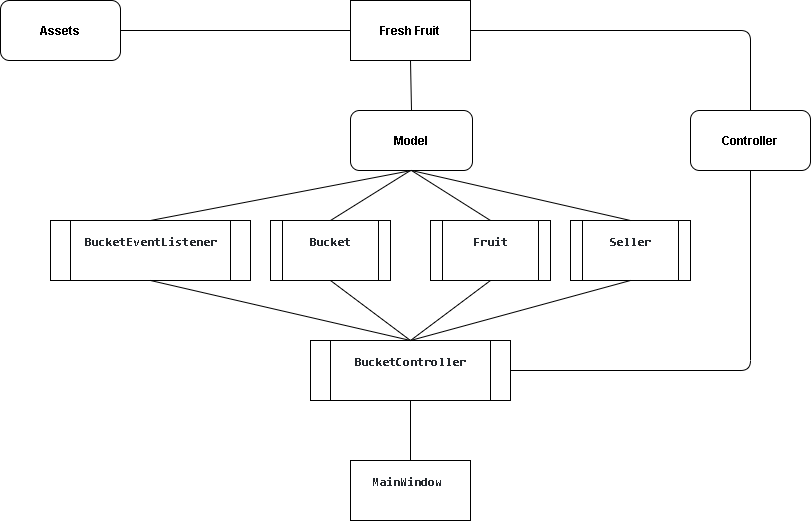

The diagram above was exported from draw.io. Its source (the exported page's mxGraphModel, read from the mxfile embedded in the PNG):
<mxGraphModel dx="1021" dy="567" grid="1" gridSize="10" guides="1" tooltips="1" connect="1" arrows="1" fold="1" page="1" pageScale="1" pageWidth="827" pageHeight="1169" math="0" shadow="0">
  <root>
    <mxCell id="0" />
    <mxCell id="1" parent="0" />
    <mxCell id="iGTJ5UOiblGj3WI-myFO-1" value="Fresh Fruit" style="rounded=0;whiteSpace=wrap;html=1;fontStyle=1;fontSize=12;" vertex="1" parent="1">
      <mxGeometry x="360" y="20" width="120" height="60" as="geometry" />
    </mxCell>
    <mxCell id="iGTJ5UOiblGj3WI-myFO-2" value="Assets" style="rounded=1;whiteSpace=wrap;html=1;fontStyle=1;fontSize=12;" vertex="1" parent="1">
      <mxGeometry x="10" y="20" width="120" height="60" as="geometry" />
    </mxCell>
    <mxCell id="iGTJ5UOiblGj3WI-myFO-3" value="Controller" style="rounded=1;whiteSpace=wrap;html=1;fontStyle=1;fontSize=12;" vertex="1" parent="1">
      <mxGeometry x="700" y="130" width="120" height="60" as="geometry" />
    </mxCell>
    <mxCell id="iGTJ5UOiblGj3WI-myFO-4" value="Model" style="rounded=1;whiteSpace=wrap;html=1;fontStyle=1;fontSize=12;" vertex="1" parent="1">
      <mxGeometry x="360" y="130" width="122" height="60" as="geometry" />
    </mxCell>
    <mxCell id="iGTJ5UOiblGj3WI-myFO-6" value="&lt;pre style=&quot;box-sizing: border-box; margin-top: 0px; margin-bottom: 16px; overflow-wrap: normal; padding: 16px; overflow: auto; line-height: 1.45; border-radius: 6px; color: rgb(36, 41, 46); font-size: 12px;&quot;&gt;&lt;code style=&quot;box-sizing: border-box; padding: 0px; margin: 0px; border-radius: 6px; word-break: normal; border: 0px; display: inline; overflow: visible; line-height: inherit; overflow-wrap: normal; font-size: 12px;&quot;&gt;&lt;font style=&quot;font-size: 12px;&quot;&gt;&lt;span style=&quot;font-size: 12px;&quot;&gt;BucketEventListener&lt;/span&gt;&lt;/font&gt;&lt;/code&gt;&lt;/pre&gt;" style="shape=process;whiteSpace=wrap;html=1;backgroundOutline=1;align=center;labelPosition=center;verticalLabelPosition=middle;verticalAlign=middle;horizontal=1;fontStyle=1;fontSize=12;" vertex="1" parent="1">
      <mxGeometry x="60" y="240" width="200" height="60" as="geometry" />
    </mxCell>
    <mxCell id="iGTJ5UOiblGj3WI-myFO-7" value="&lt;pre style=&quot;box-sizing: border-box; font-size: 12px; margin-top: 0px; margin-bottom: 16px; overflow-wrap: normal; padding: 16px; overflow: auto; line-height: 1.45; border-radius: 6px; color: rgb(36, 41, 46);&quot;&gt;&lt;code style=&quot;box-sizing: border-box; font-size: 12px; padding: 0px; margin: 0px; border-radius: 6px; word-break: normal; border: 0px; display: inline; overflow: visible; line-height: inherit; overflow-wrap: normal;&quot;&gt;Fruit&lt;/code&gt;&lt;/pre&gt;" style="shape=process;whiteSpace=wrap;html=1;backgroundOutline=1;fontStyle=1;fontSize=12;" vertex="1" parent="1">
      <mxGeometry x="440" y="240" width="120" height="60" as="geometry" />
    </mxCell>
    <mxCell id="iGTJ5UOiblGj3WI-myFO-8" value="&lt;pre style=&quot;box-sizing: border-box; font-size: 12px; margin-top: 0px; margin-bottom: 16px; overflow-wrap: normal; padding: 16px; overflow: auto; line-height: 1.45; border-radius: 6px; color: rgb(36, 41, 46);&quot;&gt;&lt;code style=&quot;box-sizing: border-box; font-size: 12px; padding: 0px; margin: 0px; border-radius: 6px; word-break: normal; border: 0px; display: inline; overflow: visible; line-height: inherit; overflow-wrap: normal;&quot;&gt;Bucket&lt;/code&gt;&lt;/pre&gt;" style="shape=process;whiteSpace=wrap;html=1;backgroundOutline=1;fontStyle=1;fontSize=12;" vertex="1" parent="1">
      <mxGeometry x="280" y="240" width="120" height="60" as="geometry" />
    </mxCell>
    <mxCell id="iGTJ5UOiblGj3WI-myFO-9" value="&lt;pre style=&quot;box-sizing: border-box; font-size: 12px; margin-top: 0px; margin-bottom: 16px; overflow-wrap: normal; padding: 16px; overflow: auto; line-height: 1.45; border-radius: 6px; color: rgb(36, 41, 46);&quot;&gt;&lt;code style=&quot;box-sizing: border-box; font-size: 12px; padding: 0px; margin: 0px; border-radius: 6px; word-break: normal; border: 0px; display: inline; overflow: visible; line-height: inherit; overflow-wrap: normal;&quot;&gt;Seller&lt;/code&gt;&lt;/pre&gt;" style="shape=process;whiteSpace=wrap;html=1;backgroundOutline=1;fontStyle=1;fontSize=12;" vertex="1" parent="1">
      <mxGeometry x="580" y="240" width="120" height="60" as="geometry" />
    </mxCell>
    <mxCell id="iGTJ5UOiblGj3WI-myFO-10" value="&lt;pre style=&quot;box-sizing: border-box; font-size: 12px; margin-top: 0px; margin-bottom: 16px; overflow-wrap: normal; padding: 16px; overflow: auto; line-height: 1.45; border-radius: 6px; color: rgb(36, 41, 46);&quot;&gt;&lt;code style=&quot;box-sizing: border-box; font-size: 12px; padding: 0px; margin: 0px; border-radius: 6px; word-break: normal; border: 0px; display: inline; overflow: visible; line-height: inherit; overflow-wrap: normal;&quot;&gt;BucketController&lt;/code&gt;&lt;/pre&gt;" style="shape=process;whiteSpace=wrap;html=1;backgroundOutline=1;verticalAlign=middle;fontStyle=1;fontSize=12;" vertex="1" parent="1">
      <mxGeometry x="320" y="360" width="200" height="60" as="geometry" />
    </mxCell>
    <mxCell id="iGTJ5UOiblGj3WI-myFO-11" value="&lt;pre style=&quot;box-sizing: border-box; font-size: 12px; margin-top: 0px; margin-bottom: 16px; overflow-wrap: normal; padding: 16px; overflow: auto; line-height: 1.45; border-radius: 6px; color: rgb(36, 41, 46);&quot;&gt;&lt;code style=&quot;box-sizing: border-box; font-size: 12px; padding: 0px; margin: 0px; border-radius: 6px; word-break: normal; border: 0px; display: inline; overflow: visible; line-height: inherit; overflow-wrap: normal;&quot;&gt;MainWindow &lt;/code&gt;&lt;/pre&gt;" style="rounded=0;whiteSpace=wrap;html=1;fontStyle=1;fontSize=12;" vertex="1" parent="1">
      <mxGeometry x="360" y="480" width="120" height="60" as="geometry" />
    </mxCell>
    <mxCell id="iGTJ5UOiblGj3WI-myFO-13" value="" style="endArrow=none;html=1;fontSize=12;entryX=0.5;entryY=1;entryDx=0;entryDy=0;exitX=0.5;exitY=0;exitDx=0;exitDy=0;fontStyle=1" edge="1" parent="1" source="iGTJ5UOiblGj3WI-myFO-10" target="iGTJ5UOiblGj3WI-myFO-6">
      <mxGeometry width="50" height="50" relative="1" as="geometry">
        <mxPoint x="250" y="410" as="sourcePoint" />
        <mxPoint x="410" y="320" as="targetPoint" />
      </mxGeometry>
    </mxCell>
    <mxCell id="iGTJ5UOiblGj3WI-myFO-14" value="" style="endArrow=none;html=1;fontSize=12;exitX=0.5;exitY=1;exitDx=0;exitDy=0;entryX=0.5;entryY=0;entryDx=0;entryDy=0;fontStyle=1" edge="1" parent="1" source="iGTJ5UOiblGj3WI-myFO-8" target="iGTJ5UOiblGj3WI-myFO-10">
      <mxGeometry width="50" height="50" relative="1" as="geometry">
        <mxPoint x="360" y="370" as="sourcePoint" />
        <mxPoint x="410" y="320" as="targetPoint" />
      </mxGeometry>
    </mxCell>
    <mxCell id="iGTJ5UOiblGj3WI-myFO-15" value="" style="endArrow=none;html=1;fontSize=12;exitX=0.5;exitY=0;exitDx=0;exitDy=0;entryX=0.5;entryY=1;entryDx=0;entryDy=0;fontStyle=1" edge="1" parent="1" source="iGTJ5UOiblGj3WI-myFO-10" target="iGTJ5UOiblGj3WI-myFO-7">
      <mxGeometry width="50" height="50" relative="1" as="geometry">
        <mxPoint x="360" y="370" as="sourcePoint" />
        <mxPoint x="410" y="320" as="targetPoint" />
      </mxGeometry>
    </mxCell>
    <mxCell id="iGTJ5UOiblGj3WI-myFO-16" value="" style="endArrow=none;html=1;fontSize=12;entryX=0.5;entryY=1;entryDx=0;entryDy=0;fontStyle=1" edge="1" parent="1" target="iGTJ5UOiblGj3WI-myFO-9">
      <mxGeometry width="50" height="50" relative="1" as="geometry">
        <mxPoint x="420" y="360" as="sourcePoint" />
        <mxPoint x="410" y="320" as="targetPoint" />
      </mxGeometry>
    </mxCell>
    <mxCell id="iGTJ5UOiblGj3WI-myFO-18" value="" style="endArrow=none;html=1;fontSize=12;exitX=0.5;exitY=0;exitDx=0;exitDy=0;entryX=0.5;entryY=1;entryDx=0;entryDy=0;fontStyle=1" edge="1" parent="1" source="iGTJ5UOiblGj3WI-myFO-6" target="iGTJ5UOiblGj3WI-myFO-4">
      <mxGeometry width="50" height="50" relative="1" as="geometry">
        <mxPoint x="350" y="360" as="sourcePoint" />
        <mxPoint x="400" y="310" as="targetPoint" />
      </mxGeometry>
    </mxCell>
    <mxCell id="iGTJ5UOiblGj3WI-myFO-19" value="" style="endArrow=none;html=1;fontSize=12;exitX=0.5;exitY=0;exitDx=0;exitDy=0;fontStyle=1" edge="1" parent="1" source="iGTJ5UOiblGj3WI-myFO-8">
      <mxGeometry width="50" height="50" relative="1" as="geometry">
        <mxPoint x="350" y="360" as="sourcePoint" />
        <mxPoint x="420" y="190" as="targetPoint" />
      </mxGeometry>
    </mxCell>
    <mxCell id="iGTJ5UOiblGj3WI-myFO-20" value="" style="endArrow=none;html=1;fontSize=12;exitX=0.5;exitY=0;exitDx=0;exitDy=0;entryX=0.5;entryY=1;entryDx=0;entryDy=0;fontStyle=1" edge="1" parent="1" source="iGTJ5UOiblGj3WI-myFO-7" target="iGTJ5UOiblGj3WI-myFO-4">
      <mxGeometry width="50" height="50" relative="1" as="geometry">
        <mxPoint x="350" y="360" as="sourcePoint" />
        <mxPoint x="530" y="180" as="targetPoint" />
      </mxGeometry>
    </mxCell>
    <mxCell id="iGTJ5UOiblGj3WI-myFO-21" value="" style="endArrow=none;html=1;fontSize=12;exitX=0.5;exitY=0;exitDx=0;exitDy=0;entryX=0.5;entryY=1;entryDx=0;entryDy=0;fontStyle=1" edge="1" parent="1" source="iGTJ5UOiblGj3WI-myFO-9" target="iGTJ5UOiblGj3WI-myFO-4">
      <mxGeometry width="50" height="50" relative="1" as="geometry">
        <mxPoint x="350" y="360" as="sourcePoint" />
        <mxPoint x="400" y="310" as="targetPoint" />
      </mxGeometry>
    </mxCell>
    <mxCell id="iGTJ5UOiblGj3WI-myFO-23" value="" style="endArrow=none;html=1;fontSize=12;exitX=1;exitY=0.5;exitDx=0;exitDy=0;entryX=0.5;entryY=1;entryDx=0;entryDy=0;fontStyle=1" edge="1" parent="1" source="iGTJ5UOiblGj3WI-myFO-10" target="iGTJ5UOiblGj3WI-myFO-3">
      <mxGeometry width="50" height="50" relative="1" as="geometry">
        <mxPoint x="350" y="360" as="sourcePoint" />
        <mxPoint x="400" y="310" as="targetPoint" />
        <Array as="points">
          <mxPoint x="760" y="390" />
        </Array>
      </mxGeometry>
    </mxCell>
    <mxCell id="iGTJ5UOiblGj3WI-myFO-24" value="" style="endArrow=none;html=1;fontSize=12;exitX=1;exitY=0.5;exitDx=0;exitDy=0;entryX=0;entryY=0.5;entryDx=0;entryDy=0;fontStyle=1" edge="1" parent="1" source="iGTJ5UOiblGj3WI-myFO-2" target="iGTJ5UOiblGj3WI-myFO-1">
      <mxGeometry width="50" height="50" relative="1" as="geometry">
        <mxPoint x="350" y="360" as="sourcePoint" />
        <mxPoint x="400" y="310" as="targetPoint" />
      </mxGeometry>
    </mxCell>
    <mxCell id="iGTJ5UOiblGj3WI-myFO-25" value="" style="endArrow=none;html=1;fontSize=12;exitX=0.5;exitY=0;exitDx=0;exitDy=0;entryX=0.5;entryY=1;entryDx=0;entryDy=0;fontStyle=1" edge="1" parent="1" source="iGTJ5UOiblGj3WI-myFO-4" target="iGTJ5UOiblGj3WI-myFO-1">
      <mxGeometry width="50" height="50" relative="1" as="geometry">
        <mxPoint x="350" y="360" as="sourcePoint" />
        <mxPoint x="400" y="310" as="targetPoint" />
      </mxGeometry>
    </mxCell>
    <mxCell id="iGTJ5UOiblGj3WI-myFO-26" value="" style="endArrow=none;html=1;fontSize=12;exitX=1;exitY=0.5;exitDx=0;exitDy=0;entryX=0.5;entryY=0;entryDx=0;entryDy=0;fontStyle=1" edge="1" parent="1" source="iGTJ5UOiblGj3WI-myFO-1" target="iGTJ5UOiblGj3WI-myFO-3">
      <mxGeometry width="50" height="50" relative="1" as="geometry">
        <mxPoint x="350" y="360" as="sourcePoint" />
        <mxPoint x="400" y="310" as="targetPoint" />
        <Array as="points">
          <mxPoint x="760" y="50" />
        </Array>
      </mxGeometry>
    </mxCell>
    <mxCell id="iGTJ5UOiblGj3WI-myFO-27" value="" style="endArrow=none;html=1;fontSize=12;exitX=0.5;exitY=0;exitDx=0;exitDy=0;entryX=0.5;entryY=1;entryDx=0;entryDy=0;fontStyle=1" edge="1" parent="1" source="iGTJ5UOiblGj3WI-myFO-11" target="iGTJ5UOiblGj3WI-myFO-10">
      <mxGeometry width="50" height="50" relative="1" as="geometry">
        <mxPoint x="350" y="360" as="sourcePoint" />
        <mxPoint x="400" y="310" as="targetPoint" />
      </mxGeometry>
    </mxCell>
  </root>
</mxGraphModel>